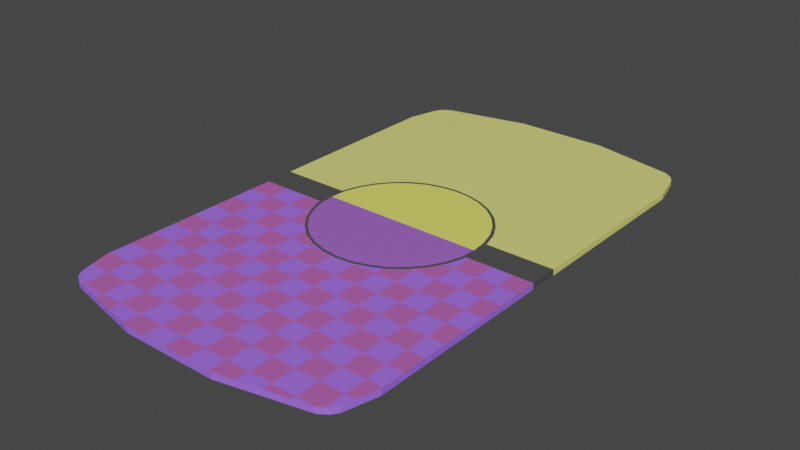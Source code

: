 # Source: MAPA_2.1.blend  (saved by Blender 2.91.10; exported with 4.5.12 LTS)
import bpy
from mathutils import Matrix  # noqa: F401  (used for matrix-valued properties, if any)

bpy.ops.wm.read_factory_settings(use_empty=True)
scene = bpy.context.scene
scene.name = 'Scene'

# ---- collections
col_collection = bpy.data.collections.new('Collection'); scene.collection.children.link(col_collection)

# ---- materials (node trees are filled in below, after node groups)
mat_material_002 = bpy.data.materials.new('Material.002')
mat_material_002.use_transparent_shadow = False
mat_material_001 = bpy.data.materials.new('Material.001')
mat_material_001.use_transparent_shadow = False
mat_material_003 = bpy.data.materials.new('Material.003')
mat_material_003.use_transparent_shadow = False
mat_material_004 = bpy.data.materials.new('Material.004')
mat_material_004.use_transparent_shadow = False
mat_material_005 = bpy.data.materials.new('Material.005')
mat_material_005.use_transparent_shadow = False
mat_material_006 = bpy.data.materials.new('Material.006')
mat_material_006.use_transparent_shadow = False
mat_material_007 = bpy.data.materials.new('Material.007')
mat_material_007.use_transparent_shadow = False

# ---- node groups
ng_auto_smooth = bpy.data.node_groups.new('Auto Smooth', 'GeometryNodeTree')
_s = ng_auto_smooth.interface.new_socket(name='Geometry', in_out='OUTPUT', socket_type='NodeSocketGeometry')
_s = ng_auto_smooth.interface.new_socket(name='Geometry', in_out='INPUT', socket_type='NodeSocketGeometry')
_s = ng_auto_smooth.interface.new_socket(name='Angle', in_out='INPUT', socket_type='NodeSocketFloat')
_s.subtype = 'ANGLE'
_s.min_value = 0.0
_s.max_value = 3.142
ng_auto_smooth.is_modifier = True
_N = ng_auto_smooth.nodes; _L = ng_auto_smooth.links
n0 = _N.new('NodeGroupOutput'); n0.name = 'Group Output'; n0.location = (480, -100)
n1 = _N.new('NodeGroupInput'); n1.name = 'Group Input'; n1.location = (-420, -300)
n2 = _N.new('NodeGroupInput'); n2.name = 'Group Input.001'; n2.location = (-60, -100)
n3 = _N.new('GeometryNodeSetShadeSmooth'); n3.name = 'Set Shade Smooth'; n3.location = (120, -100)
n3.domain = 'EDGE'
n4 = _N.new('GeometryNodeSetShadeSmooth'); n4.name = 'Set Shade Smooth.001'; n4.location = (300, -100)
n5 = _N.new('GeometryNodeInputMeshEdgeAngle'); n5.name = 'Edge Angle'; n5.location = (-420, -220)
n6 = _N.new('GeometryNodeInputEdgeSmooth'); n6.name = 'Is Edge Smooth'; n6.location = (-60, -160)
n7 = _N.new('GeometryNodeInputShadeSmooth'); n7.name = 'Is Face Smooth'; n7.location = (-240, -340)
n8 = _N.new('FunctionNodeBooleanMath'); n8.name = 'Boolean Math'; n8.location = (-60, -220)
n9 = _N.new('FunctionNodeCompare'); n9.name = 'Compare'; n9.location = (-240, -180)
n9.operation = 'LESS_EQUAL'
_L.new(n5.outputs[0], n9.inputs[0])
_L.new(n4.outputs[0], n0.inputs[0])
_L.new(n1.outputs[1], n9.inputs[1])
_L.new(n9.outputs[0], n8.inputs[0])
_L.new(n7.outputs[0], n8.inputs[1])
_L.new(n2.outputs[0], n3.inputs[0])
_L.new(n6.outputs[0], n3.inputs[1])
_L.new(n3.outputs[0], n4.inputs[0])
_L.new(n8.outputs[0], n3.inputs[2])
n0.is_active_output = True

# ---- material node trees
mat_material_002.use_nodes = True; mat_material_002.node_tree.nodes.clear()
_N = mat_material_002.node_tree.nodes; _L = mat_material_002.node_tree.links
n0 = _N.new('ShaderNodeBsdfPrincipled'); n0.name = 'Principled BSDF'; n0.location = (10, 300)
n0.distribution = 'GGX'
n0.subsurface_method = 'BURLEY'
n0.inputs[0].default_value = (0.005925, 0.001348, 0.0005572, 1.0)
n0.inputs[3].default_value = 1.45
n0.inputs[27].default_value = (0.0, 0.0, 0.0, 1.0)
n0.inputs[28].default_value = 1.0
n1 = _N.new('ShaderNodeOutputMaterial'); n1.name = 'Material Output'; n1.location = (300, 300)
_L.new(n0.outputs[0], n1.inputs[0])
n1.is_active_output = True
mat_material_001.use_nodes = True; mat_material_001.node_tree.nodes.clear()
_N = mat_material_001.node_tree.nodes; _L = mat_material_001.node_tree.links
n0 = _N.new('ShaderNodeBsdfPrincipled'); n0.name = 'Principled BSDF'; n0.location = (10, 300)
n0.distribution = 'GGX'
n0.subsurface_method = 'BURLEY'
n0.inputs[0].default_value = (0.36, 0.149, 1.0, 1.0)
n0.inputs[3].default_value = 1.45
n0.inputs[27].default_value = (0.0, 0.0, 0.0, 1.0)
n0.inputs[28].default_value = 1.0
n1 = _N.new('ShaderNodeOutputMaterial'); n1.name = 'Material Output'; n1.location = (300, 300)
_L.new(n0.outputs[0], n1.inputs[0])
n1.is_active_output = True
mat_material_003.use_nodes = True; mat_material_003.node_tree.nodes.clear()
_N = mat_material_003.node_tree.nodes; _L = mat_material_003.node_tree.links
n0 = _N.new('ShaderNodeBsdfPrincipled'); n0.name = 'Principled BSDF'; n0.location = (10, 300)
n0.distribution = 'GGX'
n0.subsurface_method = 'BURLEY'
n0.inputs[0].default_value = (0.8, 0.7932, 0.2101, 1.0)
n0.inputs[3].default_value = 1.45
n0.inputs[27].default_value = (0.0, 0.0, 0.0, 1.0)
n0.inputs[28].default_value = 1.0
n1 = _N.new('ShaderNodeOutputMaterial'); n1.name = 'Material Output'; n1.location = (300, 300)
_L.new(n0.outputs[0], n1.inputs[0])
n1.is_active_output = True
mat_material_004.use_nodes = True; mat_material_004.node_tree.nodes.clear()
_N = mat_material_004.node_tree.nodes; _L = mat_material_004.node_tree.links
n0 = _N.new('ShaderNodeBsdfPrincipled'); n0.name = 'Principled BSDF'; n0.location = (10, 300)
n0.distribution = 'GGX'
n0.subsurface_method = 'BURLEY'
n0.inputs[0].default_value = (0.3554, 0.126, 0.6258, 1.0)
n0.inputs[3].default_value = 1.45
n0.inputs[27].default_value = (0.0, 0.0, 0.0, 1.0)
n0.inputs[28].default_value = 1.0
n1 = _N.new('ShaderNodeOutputMaterial'); n1.name = 'Material Output'; n1.location = (300, 300)
_L.new(n0.outputs[0], n1.inputs[0])
n1.is_active_output = True
mat_material_005.use_nodes = True; mat_material_005.node_tree.nodes.clear()
_N = mat_material_005.node_tree.nodes; _L = mat_material_005.node_tree.links
n0 = _N.new('ShaderNodeBsdfPrincipled'); n0.name = 'Principled BSDF'; n0.location = (10, 300)
n0.distribution = 'GGX'
n0.subsurface_method = 'BURLEY'
n0.inputs[0].default_value = (0.8826, 0.8684, 0.149, 1.0)
n0.inputs[3].default_value = 1.45
n0.inputs[27].default_value = (0.0, 0.0, 0.0, 1.0)
n0.inputs[28].default_value = 1.0
n1 = _N.new('ShaderNodeOutputMaterial'); n1.name = 'Material Output'; n1.location = (300, 300)
_L.new(n0.outputs[0], n1.inputs[0])
n1.is_active_output = True
mat_material_006.use_nodes = True; mat_material_006.node_tree.nodes.clear()
_N = mat_material_006.node_tree.nodes; _L = mat_material_006.node_tree.links
n0 = _N.new('ShaderNodeBsdfPrincipled'); n0.name = 'Principled BSDF'; n0.location = (10, 300)
n0.distribution = 'GGX'
n0.subsurface_method = 'BURLEY'
n0.inputs[0].default_value = (0.07564, 0.07564, 0.07564, 1.0)
n0.inputs[3].default_value = 1.45
n0.inputs[27].default_value = (0.0, 0.0, 0.0, 1.0)
n0.inputs[28].default_value = 1.0
n1 = _N.new('ShaderNodeOutputMaterial'); n1.name = 'Material Output'; n1.location = (300, 300)
_L.new(n0.outputs[0], n1.inputs[0])
n1.is_active_output = True
mat_material_007.use_nodes = True; mat_material_007.node_tree.nodes.clear()
_N = mat_material_007.node_tree.nodes; _L = mat_material_007.node_tree.links
n0 = _N.new('ShaderNodeBsdfPrincipled'); n0.name = 'Principled BSDF'; n0.location = (10, 300)
n0.distribution = 'GGX'
n0.subsurface_method = 'BURLEY'
n0.inputs[0].default_value = (0.4878, 0.1157, 0.4515, 1.0)
n0.inputs[3].default_value = 1.45
n0.inputs[27].default_value = (0.0, 0.0, 0.0, 1.0)
n0.inputs[28].default_value = 1.0
n1 = _N.new('ShaderNodeOutputMaterial'); n1.name = 'Material Output'; n1.location = (300, 300)
_L.new(n0.outputs[0], n1.inputs[0])
n1.is_active_output = True

# ---- world
world_world = bpy.data.worlds.new('World'); scene.world = world_world
world_world.use_nodes = True; world_world.node_tree.nodes.clear()
_N = world_world.node_tree.nodes; _L = world_world.node_tree.links
n0 = _N.new('ShaderNodeOutputWorld'); n0.name = 'World Output'; n0.location = (300, 300)
n1 = _N.new('ShaderNodeBackground'); n1.name = 'Background'; n1.location = (10, 300)
n1.inputs[0].default_value = (0.05088, 0.05088, 0.05088, 1.0)
_L.new(n1.outputs[0], n0.inputs[0])
n0.is_active_output = True
world_world.color = (0.05088, 0.05088, 0.05088)
world_world.use_sun_shadow = False
world_world.sun_shadow_jitter_overblur = 0.0

# ---- meshes
me_cube_001 = bpy.data.meshes.new('Cube.001')
me_cube_001.from_pydata([(-0.9473, -0.9507, -1.0), (-1.0, -0.8236, -1.0), (-1.0, -0.8236, 1.0), (-0.9473, -0.9507, 1.0), (-1.0, 0.8236, -1.0), (-0.9473, 0.9507, -1.0), (-0.9473, 0.9507, 1.0), (-1.0, 0.8236, 1.0), (1.0, -0.8236, -1.0), (0.9473, -0.9507, -1.0), (0.9473, -0.9507, 1.0), (1.0, -0.8236, 1.0), (0.9473, 0.9507, -1.0), (1.0, 0.8236, -1.0), (1.0, 0.8236, 1.0), (0.9473, 0.9507, 1.0), (-0.8659, -1.0, -1.0), (-0.9208, -0.9773, -1.0), (-0.9208, -0.9773, 1.0), (-0.8659, -1.0, 1.0), (-0.9208, 0.9773, -1.0), (-0.8659, 1.0, -1.0), (-0.8659, 1.0, 1.0), (-0.9208, 0.9773, 1.0), (0.9208, -0.9773, -1.0), (0.8659, -1.0, -1.0), (0.8659, -1.0, 1.0), (0.9208, -0.9773, 1.0), (0.8659, 1.0, -1.0), (0.9208, 0.9773, -1.0), (0.9208, 0.9773, 1.0), (0.8659, 1.0, 1.0), (-0.5399, -0.001115, 1.018), (-0.5302, 0.06611, 1.018), (-0.4979, 0.13, 1.018), (-0.4459, 0.1866, 1.018), (-0.3797, 0.2382, 1.018), (-0.297, 0.2777, 1.018), (-0.2042, 0.309, 1.018), (-0.1017, 0.3268, 1.018), (-0.0005712, 0.3328, 1.018), (0.1017, 0.3268, 1.018), (0.1985, 0.3097, 1.018), (0.297, 0.2791, 1.018), (0.383, 0.2354, 1.018), (0.4516, 0.1831, 1.018), (0.499, 0.1272, 1.018), (0.5291, 0.06262, 1.018), (0.5399, 0.0002822, 1.018), (0.5313, -0.06485, 1.018), (0.4979, -0.1301, 1.018), (0.4482, -0.1874, 1.018), (0.3797, -0.2362, 1.018), (0.2993, -0.2785, 1.018), (0.2008, -0.3092, 1.018), (0.0994, -0.3277, 1.018), (-0.001704, -0.3329, 1.018), (-0.1028, -0.327, 1.018), (-0.2008, -0.3092, 1.018), (-0.2948, -0.2792, 1.018), (-0.3797, -0.2362, 1.018), (-0.4504, -0.1839, 1.018), (-0.4991, -0.128, 1.018), (-0.5302, -0.06555, 1.018), (0.5579, 0.03256, 1.017), (-0.5574, -0.03236, 1.017), (-0.5608, -0.003199, 1.017), (-0.5498, 0.06568, 1.017), (-0.5152, 0.1346, 1.017), (-0.4601, 0.1947, 1.018), (-0.3924, 0.2451, 1.018), (-0.3106, 0.2888, 1.017), (-0.2146, 0.3198, 1.017), (-0.1077, 0.3383, 1.017), (0.0009078, 0.3441, 1.018), (0.1079, 0.3363, 1.018), (0.2007, 0.3198, 1.018), (0.303, 0.2898, 1.018), (0.399, 0.2422, 1.018), (0.4682, 0.1899, 1.018), (0.5201, 0.1316, 1.017), (0.5516, 0.06471, 1.017), (-0.5529, -0.07014, 1.017), (0.5642, 0.0006817, 1.017), (0.5547, -0.0682, 1.017), (0.5186, -0.1361, 1.017), (0.4635, -0.1972, 1.018), (0.3943, -0.2496, 1.018), (0.314, -0.2884, 1.017), (0.2086, -0.3204, 1.017), (0.1016, -0.3398, 1.017), (-0.002239, -0.3456, 1.018), (-0.1045, -0.3389, 1.018), (-0.2052, -0.3204, 1.018), (-0.3059, -0.2894, 1.018), (-0.394, -0.2428, 1.018), (-0.4617, -0.1933, 1.018), (-0.5136, -0.1361, 1.018), (0.5639, -0.001618, 1.017), (-1.0, -4.494e-05, 1.0), (-0.5604, -0.0004871, 1.017), (0.5396, -0.001593, 1.018), (1.0, -0.002056, 1.0), (-1.0, 0.000267, -1.0), (1.0, -0.001671, -1.0), (-0.3098, -1.073, -1.073), (0.3098, -1.073, -1.073), (0.3098, -1.073, 1.073), (-0.3098, -1.073, 1.073), (-0.3098, 1.073, -1.073), (0.3098, 1.073, -1.073), (0.3098, 1.073, 1.073), (-0.3098, 1.073, 1.073), (-1.0, 0.06181, -1.0), (-1.0, 0.06152, 1.0), (-1.0, -0.05855, 1.0), (-1.0, -0.05826, -1.0), (0.5739, 0.06109, 1.017), (1.0, 0.06098, 1.0), (0.5293, 0.0611, 1.018), (0.5523, 0.0611, 1.017), (-0.5309, 0.06139, 1.018), (-0.5505, 0.0614, 1.017), (1.0, -0.05926, 1.0), (0.5321, -0.05909, 1.018), (-0.5543, -0.05871, 1.017), (-0.5721, -0.0587, 1.017), (0.556, -0.0591, 1.017), (-0.5312, -0.05872, 1.018), (0.9671, -0.9031, 1.0), (1.0, 0.2046, -1.0), (1.0, 0.06081, -1.0), (1.0, -0.05951, -1.0), (-1.0, -0.1513, 1.0), (-0.4794, -0.1507, 1.018), (-0.5004, -0.1507, 1.018), (0.4811, -0.1495, 1.018), (1.0, -0.1489, 1.0), (0.5065, -0.1495, 1.017), (-0.3693, -0.2415, 1.018), (0.3697, -0.2415, 1.018), (1.0, -0.2415, 1.0), (-1.0, -0.2415, 1.0), (0.405, -0.2415, 1.018), (-0.3958, -0.2415, 1.018), (-1.0, -0.339, 1.0), (0.1303, -0.3376, 1.017), (1.0, -0.3365, 1.0), (1.0, -0.5292, 1.0), (-1.0, -0.5304, 1.0), (1.0, -0.4329, 1.0), (-1.0, -0.4348, 1.0), (1.0, -0.7203, 1.0), (-1.0, -0.7209, 1.0), (1.0, -0.6248, 1.0), (-1.0, -0.6257, 1.0), (1.0, -0.8132, 1.0), (-1.0, -0.8135, 1.0), (-0.9679, -0.9011, 1.0), (-0.8276, -0.7208, 1.0), (-0.8286, -0.5303, 1.0), (-0.8296, -0.3389, 1.003), (-0.8305, -0.1511, 1.006), (-0.831, -0.05861, 1.007), (-0.83, -0.2415, 1.005), (-0.8267, -0.9013, 1.0), (-0.8263, -1.0, 1.0), (-0.8291, -0.4346, 1.0), (-0.8262, -1.005, 1.005), (-0.8272, -0.8135, 1.0), (-0.8281, -0.6256, 1.0), (-0.6671, -0.3389, 1.007), (-0.6647, -1.026, 1.026), (-0.6678, -0.1509, 1.012), (-0.6681, -0.05867, 1.013), (-0.6655, -0.8134, 1.0), (-0.6652, -0.9014, 1.0), (-0.6675, -0.2415, 1.01), (-0.6661, -0.6255, 1.0), (-0.6648, -1.0, 1.0), (-0.6658, -0.7208, 1.0), (-0.6665, -0.5302, 1.0), (-0.6668, -0.4345, 1.0), (-0.5132, -0.4343, 1.0), (-0.5127, -0.8134, 1.0), (-0.5124, -1.047, 1.047), (-0.513, -0.6255, 1.0), (-0.5131, -0.5301, 1.0), (-0.5133, -0.3389, 1.01), (-0.5128, -0.7208, 1.0), (-0.5136, -0.1507, 1.017), (-0.5125, -1.0, 1.0), (-0.5126, -0.9016, 1.0), (-0.5135, -0.2415, 1.014), (-0.3487, -0.9017, 1.0), (-0.3475, -0.2674, 1.018), (-0.3488, -1.0, 1.0), (-0.3485, -0.8134, 1.0), (-0.3478, -0.4342, 1.0), (-0.3482, -0.6254, 1.0), (-0.3476, -0.3389, 1.013), (-0.3483, -0.7207, 1.0), (-0.348, -0.53, 1.0), (-0.349, -1.068, 1.068), (-0.1862, -0.3243, 1.018), (-0.1857, -0.8134, 1.0), (-0.1855, -1.0, 1.0), (-0.1862, -0.3389, 1.016), (-0.1859, -0.6253, 1.0), (-0.1856, -0.9019, 1.0), (-0.186, -0.5299, 1.0), (-0.1855, -1.073, 1.073), (-0.1861, -0.434, 1.0), (-0.1858, -0.7207, 1.0), (-0.02853, -0.4339, 1.0), (-0.02799, -0.8133, 1.0), (-0.02826, -0.6253, 1.0), (-0.02773, -1.0, 1.0), (-0.02762, -1.073, 1.073), (-0.02786, -0.9021, 1.0), (-0.02839, -0.5298, 1.0), (-0.02866, -0.3439, 1.018), (-0.02812, -0.7206, 1.0), (0.1307, -0.5297, 1.0), (0.1308, -0.6252, 1.0), (0.1315, -1.0, 1.0), (0.131, -0.7206, 1.0), (0.1311, -0.8133, 1.0), (0.1313, -0.9022, 1.0), (0.1316, -1.073, 1.073), (0.1305, -0.4338, 1.0), (0.2829, -0.2994, 1.017), (0.2902, -1.073, 1.073), (0.2832, -0.3373, 1.015), (0.2897, -1.0, 1.0), (0.286, -0.6251, 1.0), (0.2887, -0.9024, 1.0), (0.2878, -0.8134, 1.0), (0.2842, -0.4335, 1.0), (0.2851, -0.5296, 1.0), (0.2869, -0.7205, 1.0), (0.4379, -0.9026, 1.0), (0.4295, -0.2415, 1.017), (0.4332, -0.5295, 1.0), (0.4344, -0.625, 1.0), (0.4398, -1.056, 1.056), (0.4293, -0.2231, 1.018), (0.4307, -0.3372, 1.012), (0.432, -0.4334, 1.0), (0.4392, -1.0, 1.0), (0.4368, -0.8133, 1.0), (0.4356, -0.7205, 1.0), (0.5774, -0.1494, 1.015), (0.5785, -0.2415, 1.012), (0.5871, -1.0, 1.0), (0.5764, -0.05911, 1.016), (0.5818, -0.5294, 1.0), (0.5807, -0.4333, 1.0), (0.585, -0.8133, 1.0), (0.5828, -0.625, 1.0), (0.5839, -0.7204, 1.0), (0.5874, -1.037, 1.037), (0.5796, -0.337, 1.009), (0.586, -0.9027, 1.0), (0.7363, -0.5293, 1.0), (0.7307, -0.2415, 1.008), (0.7345, -0.4332, 1.0), (0.7455, -1.0, 1.0), (0.7289, -0.1492, 1.01), (0.7419, -0.8133, 1.0), (0.7382, -0.6249, 1.0), (0.7271, -0.05916, 1.011), (0.7401, -0.7204, 1.0), (0.7458, -1.016, 1.016), (0.7326, -0.3368, 1.006), (0.7436, -0.9029, 1.0), (0.8854, -0.5293, 1.0), (0.8759, -0.2415, 1.004), (0.8978, -0.903, 1.0), (0.8886, -0.6248, 1.0), (0.9005, -0.9857, 1.0), (0.8823, -0.433, 1.0), (0.8699, -0.05921, 1.005), (0.8948, -0.8132, 1.0), (0.8791, -0.3367, 1.002), (0.8918, -0.7203, 1.0), (0.8728, -0.149, 1.004)], [], [(4, 113, 103, 104, 131, 130, 13, 12, 29, 28, 110, 109, 21, 20, 5), (27, 24, 9, 10), (110, 111, 31, 28), (23, 20, 5, 6), (116, 115, 99, 103), (15, 12, 29, 30), (13, 14, 118, 131, 130), (105, 108, 203, 185, 172, 168, 19, 16), (2, 1, 0, 3, 158), (4, 7, 6, 5), (14, 13, 12, 15), (8, 11, 129, 10, 9), (16, 19, 18, 17), (22, 21, 20, 23), (28, 31, 30, 29), (26, 25, 24, 27, 280), (17, 18, 3, 0), (151, 167, 161, 145), (39, 38, 37, 36, 35, 34, 33, 121, 119, 47, 46, 45, 44, 43, 42, 41, 40), (64, 120, 119, 48), (65, 125, 128, 32), (32, 100, 66, 65), (99, 100, 122, 114), (101, 98, 83, 64, 48), (102, 98, 127, 255, 271, 282, 123), (101, 32, 128, 124), (25, 26, 273, 261, 245, 107, 106), (113, 114, 7, 4), (104, 102, 123, 132), (104, 103, 116, 1, 0, 17, 16, 105, 106, 25, 24, 9, 8, 132), (106, 107, 232, 229, 218, 211, 108, 105), (21, 22, 112, 109), (109, 112, 111, 110), (103, 99, 114, 113), (1, 2, 157, 153, 155, 149, 151, 145, 142, 133, 115, 116), (118, 117, 64, 83, 98, 102), (119, 121, 32, 101, 48), (117, 120, 64), (119, 120, 81, 80, 79, 78, 77, 76, 75, 74, 73, 72, 71, 70, 69, 68, 67, 122, 121, 33, 34, 35, 36, 37, 38, 39, 40, 41, 42, 43, 44, 45, 46, 47), (121, 122, 100, 32), (115, 163, 174, 126, 65, 66, 100, 99), (126, 125, 65), (124, 128, 63, 62, 134, 136, 50, 49), (128, 125, 82, 97, 135, 134, 62, 63), (124, 127, 98, 101), (131, 118, 102, 104), (132, 123, 137, 141, 147, 150, 148, 154, 152, 156, 11, 8), (7, 114, 122, 67, 68, 69, 70, 71, 72, 73, 74, 75, 76, 77, 78, 79, 80, 81, 120, 117, 118, 14, 15, 30, 31, 111, 112, 22, 23, 6), (133, 162, 163, 115), (138, 252, 255, 127, 84, 85), (136, 134, 61, 60, 139, 140, 52, 51), (134, 135, 96, 144, 139, 60, 61), (136, 138, 85, 84, 127, 124, 49, 50), (139, 144, 95, 195, 94, 93, 204, 92, 146, 89, 231, 88, 87, 143, 140, 53, 54, 55, 56, 57, 58, 59), (140, 143, 246, 86, 138, 136, 51, 52), (142, 164, 162, 133), (143, 242, 246), (140, 139, 59, 58, 57, 56, 55, 54, 53), (145, 161, 164, 142), (146, 233, 231, 89), (146, 92, 221, 91, 90), (155, 170, 160, 149), (149, 160, 167, 151), (157, 169, 159, 153), (2, 158, 165, 169, 157), (153, 159, 170, 155), (129, 278, 280, 27, 10), (26, 267, 273), (160, 170, 178, 181), (168, 166, 19), (164, 161, 171, 177), (170, 159, 180, 178), (162, 164, 177, 173), (167, 160, 181, 182), (163, 162, 173, 174), (159, 169, 175, 180), (161, 167, 182, 171), (166, 165, 158, 3, 18, 19), (169, 165, 176, 175), (172, 179, 166, 168), (174, 173, 190, 97, 82, 125, 126), (178, 180, 189, 186), (175, 176, 192, 184), (181, 178, 186, 187), (180, 175, 184, 189), (173, 177, 193, 190), (171, 182, 183, 188), (179, 176, 165, 166), (182, 181, 187, 183), (177, 171, 188, 193), (189, 184, 197, 201), (186, 189, 201, 199), (183, 187, 202, 198), (190, 193, 144, 96, 135), (184, 192, 194, 197), (185, 191, 179, 172), (188, 183, 198, 200), (193, 188, 200, 195, 95, 144), (187, 186, 199, 202), (97, 190, 135), (191, 192, 176, 179), (197, 194, 209, 205), (203, 196, 191, 185), (199, 201, 213, 208), (202, 199, 208, 210), (198, 202, 210, 212), (200, 198, 212, 207), (196, 194, 192, 191), (201, 197, 205, 213), (195, 200, 207, 204, 93, 94), (211, 206, 196, 203, 108), (213, 205, 215, 222), (212, 210, 220, 214), (204, 207, 92), (207, 212, 214, 221, 92), (205, 209, 219, 215), (206, 209, 194, 196), (208, 213, 222, 216), (210, 208, 216, 220), (222, 215, 227, 226), (218, 217, 206, 211), (215, 219, 228, 227), (220, 216, 224, 223), (214, 220, 223, 230), (216, 222, 226, 224), (221, 214, 230, 146, 90, 91), (217, 219, 209, 206), (229, 225, 217, 218), (146, 230, 238, 233), (223, 224, 235, 239), (226, 227, 237, 240), (230, 223, 239, 238), (225, 228, 219, 217), (224, 226, 240, 235), (227, 228, 236, 237), (233, 238, 248, 247), (232, 234, 225, 229), (239, 235, 244, 243), (231, 233, 247, 242, 143, 87, 88), (235, 240, 251, 244), (240, 237, 250, 251), (234, 236, 228, 225), (238, 239, 243, 248), (237, 236, 241, 250), (251, 250, 258, 260), (243, 244, 259, 256), (244, 251, 260, 259), (249, 241, 236, 234), (246, 242, 253, 252, 138, 86), (242, 247, 262, 253), (245, 249, 234, 232, 107), (248, 243, 256, 257), (247, 248, 257, 262), (250, 241, 263, 258), (253, 262, 274, 265), (259, 260, 272, 270), (258, 263, 275, 269), (254, 263, 241, 249), (255, 252, 268, 271), (260, 258, 269, 272), (261, 254, 249, 245), (252, 253, 265, 268), (257, 256, 264, 266), (256, 259, 270, 264), (262, 257, 266, 274), (269, 275, 278, 283), (264, 270, 279, 276), (267, 275, 263, 254), (274, 266, 281, 284), (265, 274, 284, 277), (268, 265, 277, 286), (273, 267, 254, 261), (271, 268, 286, 282), (270, 272, 285, 279), (266, 264, 276, 281), (272, 269, 283, 285), (276, 279, 154, 148), (279, 285, 152, 154), (286, 277, 141, 137), (280, 278, 275, 267, 26), (281, 276, 148, 150), (284, 281, 150, 147), (285, 283, 156, 152), (283, 278, 129, 11, 156), (282, 286, 137, 123), (277, 284, 147, 141)])
me_cube_001.polygons.foreach_set('material_index', [2, 1, 2, 2, 5, 2, 2, 1, 1, 2, 2, 1, 1, 2, 2, 1, 1, 1, 4, 5, 5, 5, 5, 5, 5, 3, 1, 2, 5, 1, 1, 2, 2, 5, 1, 5, 4, 5, 5, 5, 5, 5, 3, 5, 5, 5, 1, 2, 6, 1, 3, 5, 5, 5, 5, 1, 1, 3, 6, 1, 5, 1, 6, 1, 6, 6, 1, 1, 6, 6, 1, 1, 6, 1, 1, 6, 6, 1, 1, 1, 6, 6, 6, 1, 1, 1, 1, 6, 6, 6, 6, 1, 1, 6, 1, 6, 6, 1, 6, 1, 1, 6, 1, 6, 1, 6, 1, 6, 1, 6, 6, 6, 1, 1, 6, 1, 1, 1, 6, 1, 1, 6, 1, 6, 6, 1, 6, 6, 6, 6, 6, 1, 1, 1, 1, 1, 1, 1, 6, 6, 1, 6, 6, 6, 6, 6, 1, 1, 6, 1, 6, 1, 6, 1, 6, 6, 6, 6, 6, 1, 1, 1, 6, 1, 1, 1, 6, 1, 6, 1, 6, 6, 1, 1, 1, 6, 1, 6, 1, 6, 6, 1, 1, 6, 6, 6])
_uv = me_cube_001.uv_layers.new(name='UVMap')
_uv.uv.foreach_set('vector', [0.125, 0.5221, 0.125, 0.6173, 0.125, 0.625, 0.375, 0.6252, 0.375, 0.6174, 0.375, 0.5994, 0.375, 0.5221, 0.3684, 0.5062, 0.3651, 0.5028, 0.3582, 0.5, 0.2861, 0.5, 0.2139, 0.5, 0.1418, 0.5, 0.1349, 0.5028, 0.1316, 0.5062, 0.625, 0.7571, 0.375, 0.7571, 0.375, 0.7504, 0.625, 0.7504, 0.375, 0.4111, 0.625, 0.4111, 0.625, 0.4832, 0.375, 0.4832, 0.625, 0.2571, 0.375, 0.2571, 0.375, 0.2504, 0.625, 0.2504, 0.375, 0.1177, 0.625, 0.1177, 0.625, 0.125, 0.375, 0.125, 0.625, 0.4996, 0.375, 0.4996, 0.375, 0.4929, 0.625, 0.4929, 0.375, 0.5221, 0.625, 0.5221, 0.625, 0.6174, 0.375, 0.6174, 0.375, 0.5994, 0.375, 0.9111, 0.625, 0.9111, 0.625, 0.9162, 0.625, 0.9374, 0.625, 0.9571, 0.625, 0.9781, 0.625, 0.9832, 0.375, 0.9832, 0.625, 0.02206, 0.375, 0.02206, 0.375, 0.006162, 0.625, 0.006162, 0.625, 0.01236, 0.375, 0.2279, 0.625, 0.2279, 0.625, 0.2504, 0.375, 0.2504, 0.625, 0.5221, 0.375, 0.5221, 0.375, 0.4996, 0.625, 0.4996, 0.375, 0.7279, 0.625, 0.7279, 0.625, 0.742, 0.625, 0.7504, 0.375, 0.7504, 0.375, 0.0, 0.625, 0.0, 0.625, 0.00284, 0.375, 0.00284, 0.625, 0.2668, 0.375, 0.2668, 0.375, 0.2571, 0.625, 0.2571, 0.375, 0.4832, 0.625, 0.4832, 0.625, 0.4929, 0.375, 0.4929, 0.625, 0.7668, 0.375, 0.7668, 0.375, 0.7571, 0.625, 0.7571, 0.625, 0.7606, 0.375, 0.00284, 0.625, 0.00284, 0.625, 0.006162, 0.375, 0.006162, 0.625, 0.06749, 0.625, 0.12, 0.6512, 0.194, 0.625, 0.08263, 0.0, 0.0, 0.0, 0.0, 0.0, 0.0, 0.0, 0.0, 0.0, 0.0, 0.0, 0.0, 0.0, 0.0, 0.0, 0.0, 0.0, 0.0, 0.0, 0.0, 0.0, 0.0, 0.0, 0.0, 0.0, 0.0, 0.0, 0.0, 0.0, 0.0, 0.0, 0.0, 0.0, 0.0, 0.6799, 0.6209, 0.6807, 0.6174, 0.6836, 0.6176, 0.6822, 0.6249, 0.82, 0.6292, 0.8196, 0.6325, 0.8168, 0.6325, 0.8178, 0.6253, 0.8178, 0.6253, 0.8204, 0.6252, 0.8204, 0.6255, 0.82, 0.6292, 0.875, 0.625, 0.8204, 0.6252, 0.8192, 0.6172, 0.875, 0.6173, 0.6822, 0.6252, 0.6792, 0.6252, 0.6791, 0.6249, 0.6799, 0.6209, 0.6822, 0.6249, 0.625, 0.6253, 0.6792, 0.6252, 0.6801, 0.6324, 0.6775, 0.6324, 0.6588, 0.6324, 0.6411, 0.6324, 0.625, 0.6324, 0.0, 0.0, 0.0, 0.0, 0.0, 0.0, 0.0, 0.0, 0.375, 0.7668, 0.625, 0.7668, 0.625, 0.7823, 0.625, 0.8029, 0.625, 0.8221, 0.625, 0.8389, 0.375, 0.8389, 0.375, 0.1327, 0.625, 0.1327, 0.625, 0.2279, 0.375, 0.2279, 0.375, 0.6252, 0.625, 0.6253, 0.625, 0.6324, 0.375, 0.6324, 0.375, 0.6252, 0.125, 0.625, 0.125, 0.6323, 0.125, 0.7279, 0.1316, 0.7438, 0.1349, 0.7472, 0.1418, 0.75, 0.2139, 0.75, 0.2861, 0.75, 0.3582, 0.75, 0.3651, 0.7472, 0.3684, 0.7438, 0.375, 0.7279, 0.375, 0.6324, 0.375, 0.8389, 0.625, 0.8389, 0.625, 0.8495, 0.625, 0.8615, 0.625, 0.878, 0.625, 0.8963, 0.625, 0.9111, 0.375, 0.9111, 0.375, 0.2668, 0.625, 0.2668, 0.625, 0.3389, 0.375, 0.3389, 0.375, 0.3389, 0.625, 0.3389, 0.625, 0.4111, 0.375, 0.4111, 0.375, 0.125, 0.625, 0.125, 0.625, 0.1327, 0.375, 0.1327, 0.375, 0.02206, 0.625, 0.02206, 0.625, 0.02963, 0.625, 0.0372, 0.625, 0.04477, 0.625, 0.05234, 0.625, 0.06749, 0.625, 0.08263, 0.625, 0.09482, 0.625, 0.1061, 0.625, 0.1177, 0.375, 0.1177, 0.625, 0.6174, 0.6779, 0.6173, 0.6799, 0.6209, 0.6791, 0.6249, 0.6792, 0.6252, 0.625, 0.6253, 0.0, 0.0, 0.0, 0.0, 0.0, 0.0, 0.0, 0.0, 0.0, 0.0, 0.6779, 0.6173, 0.6807, 0.6174, 0.6799, 0.6209, 0.6836, 0.6176, 0.6807, 0.6174, 0.6807, 0.617, 0.6846, 0.6085, 0.6909, 0.6013, 0.6997, 0.5946, 0.7123, 0.5883, 0.7257, 0.5846, 0.7369, 0.5827, 0.75, 0.5818, 0.7631, 0.5825, 0.7767, 0.5847, 0.7887, 0.5886, 0.799, 0.5939, 0.8075, 0.6003, 0.8146, 0.6078, 0.8191, 0.6167, 0.8192, 0.6172, 0.8168, 0.6172, 0.8167, 0.6165, 0.8124, 0.6083, 0.8057, 0.6014, 0.7974, 0.5947, 0.787, 0.59, 0.7753, 0.586, 0.7623, 0.5839, 0.7501, 0.5832, 0.7377, 0.5839, 0.7261, 0.5858, 0.713, 0.5897, 0.7017, 0.5954, 0.6929, 0.6022, 0.6873, 0.609, 0.6836, 0.6174, 0.8168, 0.6172, 0.8192, 0.6172, 0.8204, 0.6252, 0.8178, 0.6253, 0.875, 0.6323, 0.854, 0.6324, 0.8338, 0.6324, 0.8218, 0.6325, 0.82, 0.6292, 0.8204, 0.6255, 0.8204, 0.6252, 0.875, 0.625, 0.8218, 0.6325, 0.8196, 0.6325, 0.82, 0.6292, 0.0, 0.0, 0.0, 0.0, 0.0, 0.0, 0.0, 0.0, 0.0, 0.0, 0.0, 0.0, 0.0, 0.0, 0.0, 0.0, 0.8168, 0.6325, 0.8196, 0.6325, 0.8195, 0.6339, 0.8146, 0.6421, 0.8129, 0.6439, 0.8103, 0.6439, 0.8127, 0.6412, 0.8167, 0.6333, 0.6829, 0.6324, 0.6801, 0.6324, 0.6792, 0.6252, 0.6822, 0.6252, 0.375, 0.6174, 0.625, 0.6174, 0.625, 0.6253, 0.375, 0.6252, 0.375, 0.6324, 0.625, 0.6324, 0.625, 0.6436, 0.625, 0.6552, 0.625, 0.6671, 0.625, 0.6823, 0.625, 0.6975, 0.625, 0.7051, 0.625, 0.7127, 0.625, 0.7203, 0.625, 0.7279, 0.375, 0.7279, 0.625, 0.2279, 0.625, 0.1327, 0.8192, 0.6172, 0.8191, 0.6167, 0.8146, 0.6078, 0.8075, 0.6003, 0.799, 0.5939, 0.7887, 0.5886, 0.7767, 0.5847, 0.7631, 0.5825, 0.75, 0.5818, 0.7369, 0.5827, 0.7257, 0.5846, 0.7123, 0.5883, 0.6997, 0.5946, 0.6909, 0.6013, 0.6846, 0.6085, 0.6807, 0.617, 0.6807, 0.6174, 0.6779, 0.6173, 0.625, 0.6174, 0.625, 0.5221, 0.625, 0.4996, 0.625, 0.4929, 0.625, 0.4832, 0.625, 0.4111, 0.625, 0.3389, 0.625, 0.2668, 0.625, 0.2571, 0.625, 0.2504, 0.625, 0.1061, 0.6888, 0.2886, 0.7028, 0.3211, 0.625, 0.1177, 0.6865, 0.644, 0.6776, 0.644, 0.6775, 0.6324, 0.6801, 0.6324, 0.6802, 0.6336, 0.6849, 0.6424, 0.0, 0.0, 0.0, 0.0, 0.0, 0.0, 0.0, 0.0, 0.0, 0.0, 0.0, 0.0, 0.0, 0.0, 0.0, 0.0, 0.8103, 0.6439, 0.8129, 0.6439, 0.8081, 0.6492, 0.7995, 0.6554, 0.7961, 0.6555, 0.7974, 0.6548, 0.8068, 0.648, 0.6897, 0.6441, 0.6865, 0.644, 0.6849, 0.6424, 0.6802, 0.6336, 0.6801, 0.6324, 0.6829, 0.6324, 0.683, 0.6331, 0.6876, 0.6417, 0.7961, 0.6555, 0.7995, 0.6554, 0.7993, 0.6556, 0.7932, 0.6588, 0.7878, 0.6616, 0.7751, 0.6654, 0.7725, 0.6659, 0.7628, 0.6676, 0.7364, 0.6675, 0.7245, 0.6654, 0.7176, 0.6634, 0.7107, 0.6614, 0.7007, 0.6565, 0.6993, 0.6555, 0.7038, 0.6555, 0.7125, 0.6602, 0.7255, 0.664, 0.7382, 0.6663, 0.7504, 0.6668, 0.7626, 0.6661, 0.7745, 0.664, 0.7864, 0.6604, 0.7038, 0.6555, 0.6993, 0.6555, 0.6963, 0.6532, 0.6919, 0.65, 0.6865, 0.644, 0.6897, 0.6441, 0.6938, 0.6489, 0.7026, 0.6548, 0.625, 0.09482, 0.6741, 0.2525, 0.6888, 0.2886, 0.625, 0.1061, 0.6993, 0.6555, 0.6963, 0.6555, 0.6963, 0.6532, 0.0, 0.0, 0.0, 0.0, 0.0, 0.0, 0.0, 0.0, 0.0, 0.0, 0.0, 0.0, 0.0, 0.0, 0.0, 0.0, 0.0, 0.0, 0.625, 0.08263, 0.6512, 0.194, 0.6741, 0.2525, 0.625, 0.09482, 0.7364, 0.6675, 0.7199, 0.6675, 0.7176, 0.6634, 0.7245, 0.6654, 0.7364, 0.6675, 0.7628, 0.6676, 0.7537, 0.6682, 0.7505, 0.6684, 0.7379, 0.6678, 0.625, 0.04477, 0.625, 0.1015, 0.625, 0.1076, 0.625, 0.05234, 0.625, 0.05234, 0.625, 0.1076, 0.625, 0.12, 0.625, 0.06749, 0.625, 0.02963, 0.625, 0.08931, 0.625, 0.09541, 0.625, 0.0372, 0.625, 0.02206, 0.625, 0.01236, 0.625, 0.06558, 0.625, 0.08931, 0.625, 0.02963, 0.625, 0.0372, 0.625, 0.09541, 0.625, 0.1015, 0.625, 0.04477, 0.625, 0.742, 0.625, 0.7133, 0.625, 0.7606, 0.625, 0.7571, 0.625, 0.7504, 0.625, 0.7668, 0.625, 0.7837, 0.625, 0.7823, 0.625, 0.1076, 0.625, 0.1015, 0.625, 0.155, 0.625, 0.1599, 0.625, 0.9781, 0.625, 0.9783, 0.625, 0.9832, 0.6741, 0.2525, 0.6512, 0.194, 0.6762, 0.3001, 0.7211, 0.4034, 0.625, 0.1015, 0.625, 0.09541, 0.625, 0.1501, 0.625, 0.155, 0.6888, 0.2886, 0.6741, 0.2525, 0.7211, 0.4034, 0.75, 0.4637, 0.625, 0.12, 0.625, 0.1076, 0.625, 0.1599, 0.625, 0.1699, 0.7028, 0.3211, 0.6888, 0.2886, 0.75, 0.4637, 0.7777, 0.517, 0.625, 0.09541, 0.625, 0.08931, 0.625, 0.1452, 0.625, 0.1501, 0.6512, 0.194, 0.625, 0.12, 0.625, 0.1699, 0.6762, 0.3001, 0.625, 0.9783, 0.625, 0.06558, 0.625, 0.01236, 0.625, 0.006162, 0.625, 0.00284, 0.625, 0.9832, 0.625, 0.08931, 0.625, 0.06558, 0.625, 0.1265, 0.625, 0.1452, 0.625, 0.9571, 0.625, 0.9581, 0.625, 0.9783, 0.625, 0.9781, 0.7777, 0.517, 0.75, 0.4637, 0.8079, 0.6297, 0.8146, 0.6421, 0.8195, 0.6339, 0.8196, 0.6325, 0.8218, 0.6325, 0.625, 0.155, 0.625, 0.1501, 0.625, 0.2017, 0.625, 0.2056, 0.625, 0.1452, 0.625, 0.1265, 0.625, 0.184, 0.625, 0.1979, 0.625, 0.1599, 0.625, 0.155, 0.625, 0.2056, 0.625, 0.2094, 0.625, 0.1501, 0.625, 0.1452, 0.625, 0.1979, 0.625, 0.2017, 0.75, 0.4637, 0.7211, 0.4034, 0.7656, 0.5463, 0.8079, 0.6297, 0.6762, 0.3001, 0.625, 0.1699, 0.625, 0.2171, 0.6999, 0.4006, 0.625, 0.9581, 0.625, 0.1265, 0.625, 0.06558, 0.625, 0.9783, 0.625, 0.1699, 0.625, 0.1599, 0.625, 0.2094, 0.625, 0.2171, 0.7211, 0.4034, 0.6762, 0.3001, 0.6999, 0.4006, 0.7656, 0.5463, 0.625, 0.2017, 0.625, 0.1979, 0.625, 0.2546, 0.625, 0.2573, 0.625, 0.2056, 0.625, 0.2017, 0.625, 0.2573, 0.625, 0.26, 0.625, 0.2171, 0.625, 0.2094, 0.625, 0.2627, 0.625, 0.268, 0.8079, 0.6297, 0.7656, 0.5463, 0.7995, 0.6554, 0.8081, 0.6492, 0.8129, 0.6439, 0.625, 0.1979, 0.625, 0.184, 0.625, 0.2459, 0.625, 0.2546, 0.625, 0.9374, 0.625, 0.9391, 0.625, 0.9581, 0.625, 0.9571, 0.6999, 0.4006, 0.625, 0.2171, 0.625, 0.268, 0.7254, 0.5088, 0.7656, 0.5463, 0.6999, 0.4006, 0.7254, 0.5088, 0.7932, 0.6588, 0.7993, 0.6556, 0.7995, 0.6554, 0.625, 0.2094, 0.625, 0.2056, 0.625, 0.26, 0.625, 0.2627, 0.8146, 0.6421, 0.8079, 0.6297, 0.8129, 0.6439, 0.625, 0.9391, 0.625, 0.184, 0.625, 0.1265, 0.625, 0.9581, 0.625, 0.2546, 0.625, 0.2459, 0.625, 0.3082, 0.625, 0.3116, 0.625, 0.9162, 0.625, 0.9186, 0.625, 0.9391, 0.625, 0.9374, 0.625, 0.26, 0.625, 0.2573, 0.625, 0.313, 0.625, 0.3143, 0.625, 0.2627, 0.625, 0.26, 0.625, 0.3143, 0.625, 0.3157, 0.625, 0.268, 0.625, 0.2627, 0.625, 0.3157, 0.625, 0.3184, 0.7254, 0.5088, 0.625, 0.268, 0.625, 0.3184, 0.7506, 0.6157, 0.625, 0.9186, 0.625, 0.2459, 0.625, 0.184, 0.625, 0.9391, 0.625, 0.2573, 0.625, 0.2546, 0.625, 0.3116, 0.625, 0.313, 0.7932, 0.6588, 0.7254, 0.5088, 0.7506, 0.6157, 0.7725, 0.6659, 0.7751, 0.6654, 0.7878, 0.6616, 0.625, 0.8963, 0.625, 0.8979, 0.625, 0.9186, 0.625, 0.9162, 0.625, 0.9111, 0.625, 0.313, 0.625, 0.3116, 0.625, 0.366, 0.625, 0.3661, 0.625, 0.3184, 0.625, 0.3157, 0.625, 0.3664, 0.625, 0.3667, 0.7725, 0.6659, 0.7506, 0.6157, 0.7628, 0.6676, 0.7506, 0.6157, 0.625, 0.3184, 0.625, 0.3667, 0.7537, 0.6682, 0.7628, 0.6676, 0.625, 0.3116, 0.625, 0.3082, 0.625, 0.3676, 0.625, 0.366, 0.625, 0.8979, 0.625, 0.3082, 0.625, 0.2459, 0.625, 0.9186, 0.625, 0.3143, 0.625, 0.313, 0.625, 0.3661, 0.625, 0.3663, 0.625, 0.3157, 0.625, 0.3143, 0.625, 0.3663, 0.625, 0.3664, 0.625, 0.3661, 0.625, 0.366, 0.625, 0.4152, 0.625, 0.4142, 0.625, 0.878, 0.625, 0.8782, 0.625, 0.8979, 0.625, 0.8963, 0.625, 0.366, 0.625, 0.3676, 0.625, 0.4213, 0.625, 0.4152, 0.625, 0.3664, 0.625, 0.3663, 0.625, 0.4133, 0.625, 0.4123, 0.625, 0.3667, 0.625, 0.3664, 0.625, 0.4123, 0.625, 0.4105, 0.625, 0.3663, 0.625, 0.3661, 0.625, 0.4142, 0.625, 0.4133, 0.7537, 0.6682, 0.625, 0.3667, 0.625, 0.4105, 0.7364, 0.6675, 0.7379, 0.6678, 0.7505, 0.6684, 0.625, 0.8782, 0.625, 0.3676, 0.625, 0.3082, 0.625, 0.8979, 0.625, 0.8615, 0.625, 0.8604, 0.625, 0.8782, 0.625, 0.878, 0.7364, 0.6675, 0.625, 0.4105, 0.625, 0.4494, 0.7199, 0.6675, 0.625, 0.4123, 0.625, 0.4133, 0.625, 0.4521, 0.625, 0.4517, 0.625, 0.4142, 0.625, 0.4152, 0.625, 0.4527, 0.625, 0.4524, 0.625, 0.4105, 0.625, 0.4123, 0.625, 0.4517, 0.625, 0.4494, 0.625, 0.8604, 0.625, 0.4213, 0.625, 0.3676, 0.625, 0.8782, 0.625, 0.4133, 0.625, 0.4142, 0.625, 0.4524, 0.625, 0.4521, 0.625, 0.4152, 0.625, 0.4213, 0.625, 0.4606, 0.625, 0.4527, 0.7199, 0.6675, 0.625, 0.4494, 0.625, 0.4975, 0.7003, 0.6674, 0.625, 0.8495, 0.625, 0.8479, 0.625, 0.8604, 0.625, 0.8615, 0.625, 0.4517, 0.625, 0.4521, 0.625, 0.5047, 0.625, 0.5026, 0.7176, 0.6634, 0.7199, 0.6675, 0.7003, 0.6674, 0.6963, 0.6555, 0.6993, 0.6555, 0.7007, 0.6565, 0.7107, 0.6614, 0.625, 0.4521, 0.625, 0.4524, 0.625, 0.5067, 0.625, 0.5047, 0.625, 0.4524, 0.625, 0.4527, 0.625, 0.5087, 0.625, 0.5067, 0.625, 0.8479, 0.625, 0.4606, 0.625, 0.4213, 0.625, 0.8604, 0.625, 0.4494, 0.625, 0.4517, 0.625, 0.5026, 0.625, 0.4975, 0.625, 0.4527, 0.625, 0.4606, 0.625, 0.5225, 0.625, 0.5087, 0.625, 0.5067, 0.625, 0.5087, 0.625, 0.5643, 0.625, 0.5608, 0.625, 0.5026, 0.625, 0.5047, 0.625, 0.5573, 0.625, 0.5537, 0.625, 0.5047, 0.625, 0.5067, 0.625, 0.5608, 0.625, 0.5573, 0.625, 0.8269, 0.625, 0.5225, 0.625, 0.4606, 0.625, 0.8479, 0.6963, 0.6532, 0.6963, 0.6555, 0.6777, 0.6554, 0.6776, 0.644, 0.6865, 0.644, 0.6919, 0.65, 0.6963, 0.6555, 0.7003, 0.6674, 0.6806, 0.6673, 0.6777, 0.6554, 0.625, 0.8221, 0.625, 0.8269, 0.625, 0.8479, 0.625, 0.8495, 0.625, 0.8389, 0.625, 0.4975, 0.625, 0.5026, 0.625, 0.5537, 0.625, 0.5459, 0.7003, 0.6674, 0.625, 0.4975, 0.625, 0.5459, 0.6806, 0.6673, 0.625, 0.5087, 0.625, 0.5225, 0.625, 0.5839, 0.625, 0.5643, 0.6777, 0.6554, 0.6806, 0.6673, 0.6604, 0.6672, 0.6586, 0.6553, 0.625, 0.5573, 0.625, 0.5608, 0.625, 0.6178, 0.625, 0.6123, 0.625, 0.5643, 0.625, 0.5839, 0.625, 0.6493, 0.625, 0.6233, 0.625, 0.806, 0.625, 0.5839, 0.625, 0.5225, 0.625, 0.8269, 0.6775, 0.6324, 0.6776, 0.644, 0.6588, 0.6438, 0.6588, 0.6324, 0.625, 0.5608, 0.625, 0.5643, 0.625, 0.6233, 0.625, 0.6178, 0.625, 0.8029, 0.625, 0.806, 0.625, 0.8269, 0.625, 0.8221, 0.6776, 0.644, 0.6777, 0.6554, 0.6586, 0.6553, 0.6588, 0.6438, 0.625, 0.5459, 0.625, 0.5537, 0.625, 0.6069, 0.625, 0.5959, 0.625, 0.5537, 0.625, 0.5573, 0.625, 0.6123, 0.625, 0.6069, 0.6806, 0.6673, 0.625, 0.5459, 0.625, 0.5959, 0.6604, 0.6672, 0.625, 0.6233, 0.625, 0.6493, 0.625, 0.7133, 0.625, 0.6808, 0.625, 0.6069, 0.625, 0.6123, 0.625, 0.6656, 0.625, 0.6581, 0.625, 0.7837, 0.625, 0.6493, 0.625, 0.5839, 0.625, 0.806, 0.6604, 0.6672, 0.625, 0.5959, 0.625, 0.644, 0.641, 0.6671, 0.6586, 0.6553, 0.6604, 0.6672, 0.641, 0.6671, 0.6405, 0.6552, 0.6588, 0.6438, 0.6586, 0.6553, 0.6405, 0.6552, 0.6408, 0.6437, 0.625, 0.7823, 0.625, 0.7837, 0.625, 0.806, 0.625, 0.8029, 0.6588, 0.6324, 0.6588, 0.6438, 0.6408, 0.6437, 0.6411, 0.6324, 0.625, 0.6123, 0.625, 0.6178, 0.625, 0.6732, 0.625, 0.6656, 0.625, 0.5959, 0.625, 0.6069, 0.625, 0.6581, 0.625, 0.644, 0.625, 0.6178, 0.625, 0.6233, 0.625, 0.6808, 0.625, 0.6732, 0.625, 0.6581, 0.625, 0.6656, 0.625, 0.7051, 0.625, 0.6975, 0.625, 0.6656, 0.625, 0.6732, 0.625, 0.7127, 0.625, 0.7051, 0.6408, 0.6437, 0.6405, 0.6552, 0.625, 0.6552, 0.625, 0.6436, 0.625, 0.7606, 0.625, 0.7133, 0.625, 0.6493, 0.625, 0.7837, 0.625, 0.7668, 0.625, 0.644, 0.625, 0.6581, 0.625, 0.6975, 0.625, 0.6823, 0.641, 0.6671, 0.625, 0.644, 0.625, 0.6823, 0.625, 0.6671, 0.625, 0.6732, 0.625, 0.6808, 0.625, 0.7203, 0.625, 0.7127, 0.625, 0.6808, 0.625, 0.7133, 0.625, 0.742, 0.625, 0.7279, 0.625, 0.7203, 0.6411, 0.6324, 0.6408, 0.6437, 0.625, 0.6436, 0.625, 0.6324, 0.6405, 0.6552, 0.641, 0.6671, 0.625, 0.6671, 0.625, 0.6552])
me_cube_001.materials.append(mat_material_002)
me_cube_001.materials.append(mat_material_001)
me_cube_001.materials.append(mat_material_003)
me_cube_001.materials.append(mat_material_004)
me_cube_001.materials.append(mat_material_005)
me_cube_001.materials.append(mat_material_006)
me_cube_001.materials.append(mat_material_007)
me_cube_001.use_remesh_fix_poles = True
me_cube_001.use_remesh_preserve_attributes = False
me_cube_001.use_mirror_vertex_groups = False
me_cube_001.update()

# ---- objects
ob_cube = bpy.data.objects.new('Cube', me_cube_001)

# ---- transforms, parenting, visibility, modifiers, constraints
ob_cube.location = (0.0, 0.0, 0.0)
ob_cube.scale = (10.38, 16.83, 0.1991)
ob_cube.lineart.crease_threshold = 0.0
_m = ob_cube.modifiers.new('Auto Smooth', 'NODES')
_m.node_group = ng_auto_smooth
_gi = [s.identifier for s in ng_auto_smooth.interface.items_tree if s.item_type == 'SOCKET' and s.in_out == 'INPUT']
_m[_gi[1]] = 0.5236  # Angle

# ---- collection membership
col_collection.objects.link(ob_cube)

# ---- scene / render settings (as saved in the file)
scene.frame_start = 1; scene.frame_end = 250; scene.frame_set(1)
scene.render.engine = 'BLENDER_EEVEE_NEXT'
scene.cycles.use_denoising = False
scene.cycles.samples = 128
scene.cycles.sampling_pattern = 'TABULATED_SOBOL'
scene.cycles.use_adaptive_sampling = False
scene.cycles.use_light_tree = False
scene.view_settings.view_transform = 'Filmic'
bpy.context.view_layer.update()

# ---- added for rendering (the .blend has no active camera and no usable light): camera, sun
cam_auto = bpy.data.cameras.new('AutoCamera')
cam_auto.lens = 50.0
cam_auto.sensor_width = 36.0
cam_auto.clip_end = 1000.0
ob_auto_camera = bpy.data.objects.new('AutoCamera', cam_auto)
scene.collection.objects.link(ob_auto_camera)
ob_auto_camera.location = (38.5587, -46.2717, 30.8469)
ob_auto_camera.rotation_euler = (1.09748, -7.21219e-08, 0.694738)
scene.camera = ob_auto_camera
light_auto_sun = bpy.data.lights.new('AutoSun', 'SUN')
light_auto_sun.energy = 3.0
light_auto_sun.angle = 0.0523599
ob_auto_sun = bpy.data.objects.new('AutoSun', light_auto_sun)
scene.collection.objects.link(ob_auto_sun)
ob_auto_sun.rotation_euler = (0.872665, 0.174533, 0.523599)
bpy.context.view_layer.update()
